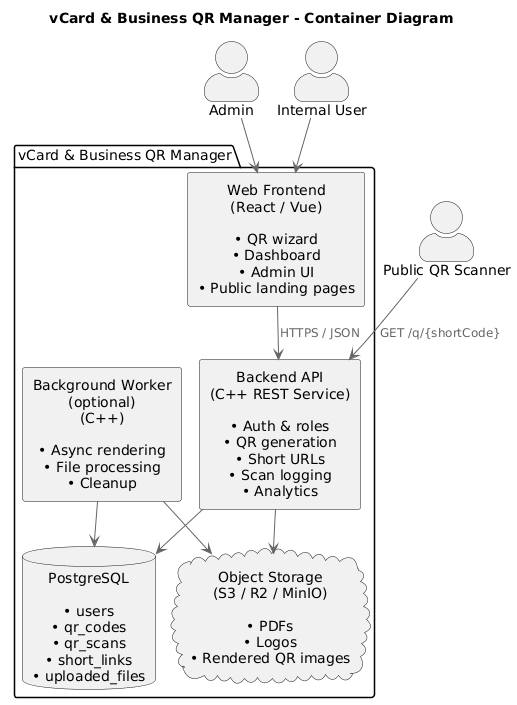

The diagram above was rendered by PlantUML. Its source (embedded in the PNG):
@startuml
!pragma layout smetana

!include https://raw.githubusercontent.com/plantuml-stdlib/C4-PlantUML/master/C4_Container.puml

title vCard & Business QR Manager - Container Diagram

actor Admin
actor "Internal User" as User
actor "Public QR Scanner" as Scanner

package "vCard & Business QR Manager" {

  rectangle "Web Frontend\n(React / Vue)\n\n• QR wizard\n• Dashboard\n• Admin UI\n• Public landing pages" as FE

  rectangle "Backend API\n(C++ REST Service)\n\n• Auth & roles\n• QR generation\n• Short URLs\n• Scan logging\n• Analytics" as API

  rectangle "Background Worker (optional)\n(C++)\n\n• Async rendering\n• File processing\n• Cleanup" as Worker

  database "PostgreSQL\n\n• users\n• qr_codes\n• qr_scans\n• short_links\n• uploaded_files" as DB

  cloud "Object Storage\n(S3 / R2 / MinIO)\n\n• PDFs\n• Logos\n• Rendered QR images" as Storage
}

Admin --> FE
User --> FE
FE --> API : HTTPS / JSON

Scanner --> API : GET /q/{shortCode}

API --> DB
API --> Storage
Worker --> DB
Worker --> Storage
@enduml